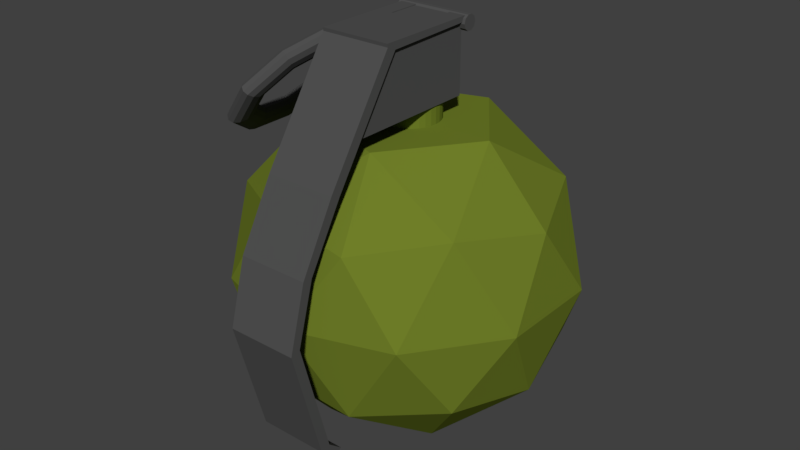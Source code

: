 # Source: Fragmentation_Grenade.blend  (saved by Blender 2.78.0; exported with 4.5.12 LTS)
import bpy
from mathutils import Matrix  # noqa: F401  (used for matrix-valued properties, if any)

bpy.ops.wm.read_factory_settings(use_empty=True)
scene = bpy.context.scene
scene.name = 'Scene'

# ---- collections
col_collection_1 = bpy.data.collections.new('Collection 1'); scene.collection.children.link(col_collection_1)

# ---- materials (node trees are filled in below, after node groups)
mat_grey = bpy.data.materials.new('Grey')
mat_grey.alpha_threshold = 0.0
mat_grey.use_transparent_shadow = False
mat_grey.diffuse_color = (0.08353, 0.08353, 0.08353, 1.0)
mat_grey.roughness = 0.5
mat_green = bpy.data.materials.new('Green')
mat_green.alpha_threshold = 0.0
mat_green.use_transparent_shadow = False
mat_green.diffuse_color = (0.1585, 0.2079, 0.02159, 1.0)
mat_green.roughness = 0.5
mat_green.line_color = (0.0, 0.0, 0.0, 1.0)

# ---- material node trees

# ---- world
world_world = bpy.data.worlds.new('World'); scene.world = world_world
world_world.color = (0.05088, 0.05088, 0.05088)
world_world.use_sun_shadow = False
world_world.sun_shadow_jitter_overblur = 0.0
world_world.cycles.sampling_method = 'MANUAL'

# ---- meshes
me_torus = bpy.data.meshes.new('Torus')
me_torus.from_pydata([(1.25, 0.0, 0.0), (1.217, 0.0, 0.125), (1.125, 0.0, 0.2165), (1.0, 0.0, 0.25), (0.875, 0.0, 0.2165), (0.7835, 0.0, 0.125), (0.75, 0.0, 3.062e-17), (0.7835, 0.0, -0.125), (0.875, 0.0, -0.2165), (1.0, 0.0, -0.25), (1.125, 0.0, -0.2165), (1.217, 0.0, -0.125), (0.9576, 0.8035, 0.0), (0.9319, 0.782, 0.125), (0.8618, 0.7231, 0.2165), (0.766, 0.6428, 0.25), (0.6703, 0.5624, 0.2165), (0.6002, 0.5036, 0.125), (0.5745, 0.4821, 3.062e-17), (0.6002, 0.5036, -0.125), (0.6703, 0.5624, -0.2165), (0.766, 0.6428, -0.25), (0.8618, 0.7231, -0.2165), (0.9319, 0.782, -0.125), (0.2171, 1.231, 0.0), (0.2112, 1.198, 0.125), (0.1954, 1.108, 0.2165), (0.1736, 0.9848, 0.25), (0.1519, 0.8617, 0.2165), (0.1361, 0.7716, 0.125), (0.1302, 0.7386, 3.062e-17), (0.1361, 0.7716, -0.125), (0.1519, 0.8617, -0.2165), (0.1736, 0.9848, -0.25), (0.1954, 1.108, -0.2165), (0.2112, 1.198, -0.125), (-0.625, 1.083, 0.0), (-0.6083, 1.054, 0.125), (-0.5625, 0.9743, 0.2165), (-0.5, 0.866, 0.25), (-0.4375, 0.7578, 0.2165), (-0.3917, 0.6785, 0.125), (-0.375, 0.6495, 3.062e-17), (-0.3917, 0.6785, -0.125), (-0.4375, 0.7578, -0.2165), (-0.5, 0.866, -0.25), (-0.5625, 0.9743, -0.2165), (-0.6083, 1.054, -0.125), (-1.175, 0.4275, 0.0), (-1.143, 0.4161, 0.125), (-1.057, 0.3848, 0.2165), (-0.9397, 0.342, 0.25), (-0.8222, 0.2993, 0.2165), (-0.7362, 0.268, 0.125), (-0.7048, 0.2565, 3.062e-17), (-0.7362, 0.268, -0.125), (-0.8222, 0.2993, -0.2165), (-0.9397, 0.342, -0.25), (-1.057, 0.3848, -0.2165), (-1.143, 0.4161, -0.125), (-1.175, -0.4275, 0.0), (-1.143, -0.4161, 0.125), (-1.057, -0.3848, 0.2165), (-0.9397, -0.342, 0.25), (-0.8222, -0.2993, 0.2165), (-0.7362, -0.268, 0.125), (-0.7048, -0.2565, 3.062e-17), (-0.7362, -0.268, -0.125), (-0.8222, -0.2993, -0.2165), (-0.9397, -0.342, -0.25), (-1.057, -0.3848, -0.2165), (-1.143, -0.4161, -0.125), (-0.625, -1.083, 0.0), (-0.6083, -1.054, 0.125), (-0.5625, -0.9743, 0.2165), (-0.5, -0.866, 0.25), (-0.4375, -0.7578, 0.2165), (-0.3917, -0.6785, 0.125), (-0.375, -0.6495, 3.062e-17), (-0.3917, -0.6785, -0.125), (-0.4375, -0.7578, -0.2165), (-0.5, -0.866, -0.25), (-0.5625, -0.9743, -0.2165), (-0.6083, -1.054, -0.125), (0.2171, -1.231, 0.0), (0.2112, -1.198, 0.125), (0.1954, -1.108, 0.2165), (0.1736, -0.9848, 0.25), (0.1519, -0.8617, 0.2165), (0.1361, -0.7716, 0.125), (0.1302, -0.7386, 3.062e-17), (0.1361, -0.7716, -0.125), (0.1519, -0.8617, -0.2165), (0.1736, -0.9848, -0.25), (0.1954, -1.108, -0.2165), (0.2112, -1.198, -0.125), (0.9576, -0.8035, 0.0), (0.9319, -0.782, 0.125), (0.8618, -0.7231, 0.2165), (0.766, -0.6428, 0.25), (0.6703, -0.5624, 0.2165), (0.6002, -0.5036, 0.125), (0.5745, -0.4821, 3.062e-17), (0.6002, -0.5036, -0.125), (0.6703, -0.5624, -0.2165), (0.766, -0.6428, -0.25), (0.8618, -0.7231, -0.2165), (0.9319, -0.782, -0.125), (1.087, 0.0912, 0.02717), (1.539, 0.0912, -0.8115), (1.054, 0.07733, -0.01743), (1.507, 0.07733, -0.8561), (1.034, 0.04103, -0.04499), (1.487, 0.04103, -0.8837), (1.034, -0.003845, -0.04499), (1.487, -0.003845, -0.8837), (1.054, -0.04015, -0.01743), (1.507, -0.04015, -0.8561), (1.087, -0.05401, 0.02717), (1.539, -0.05401, -0.8115), (1.119, -0.04015, 0.07176), (1.571, -0.04015, -0.7669), (1.139, -0.003845, 0.09932), (1.591, -0.003845, -0.7394), (1.139, 0.04103, 0.09932), (1.591, 0.04103, -0.7394), (1.119, 0.07733, 0.07176), (1.571, 0.07733, -0.7669)], [], [(0, 12, 13, 1), (1, 13, 14, 2), (2, 14, 15, 3), (3, 15, 16, 4), (4, 16, 17, 5), (5, 17, 18, 6), (6, 18, 19, 7), (7, 19, 20, 8), (8, 20, 21, 9), (9, 21, 22, 10), (10, 22, 23, 11), (0, 11, 23, 12), (12, 24, 25, 13), (13, 25, 26, 14), (14, 26, 27, 15), (15, 27, 28, 16), (16, 28, 29, 17), (17, 29, 30, 18), (18, 30, 31, 19), (19, 31, 32, 20), (20, 32, 33, 21), (21, 33, 34, 22), (22, 34, 35, 23), (23, 35, 24, 12), (24, 36, 37, 25), (25, 37, 38, 26), (26, 38, 39, 27), (27, 39, 40, 28), (28, 40, 41, 29), (29, 41, 42, 30), (30, 42, 43, 31), (31, 43, 44, 32), (32, 44, 45, 33), (33, 45, 46, 34), (34, 46, 47, 35), (35, 47, 36, 24), (36, 48, 49, 37), (37, 49, 50, 38), (38, 50, 51, 39), (39, 51, 52, 40), (40, 52, 53, 41), (41, 53, 54, 42), (42, 54, 55, 43), (43, 55, 56, 44), (44, 56, 57, 45), (45, 57, 58, 46), (46, 58, 59, 47), (47, 59, 48, 36), (48, 60, 61, 49), (49, 61, 62, 50), (50, 62, 63, 51), (51, 63, 64, 52), (52, 64, 65, 53), (53, 65, 66, 54), (54, 66, 67, 55), (55, 67, 68, 56), (56, 68, 69, 57), (57, 69, 70, 58), (58, 70, 71, 59), (59, 71, 60, 48), (60, 72, 73, 61), (61, 73, 74, 62), (62, 74, 75, 63), (63, 75, 76, 64), (64, 76, 77, 65), (65, 77, 78, 66), (66, 78, 79, 67), (67, 79, 80, 68), (68, 80, 81, 69), (69, 81, 82, 70), (70, 82, 83, 71), (71, 83, 72, 60), (72, 84, 85, 73), (73, 85, 86, 74), (74, 86, 87, 75), (75, 87, 88, 76), (76, 88, 89, 77), (77, 89, 90, 78), (78, 90, 91, 79), (79, 91, 92, 80), (80, 92, 93, 81), (81, 93, 94, 82), (82, 94, 95, 83), (83, 95, 84, 72), (84, 96, 97, 85), (85, 97, 98, 86), (86, 98, 99, 87), (87, 99, 100, 88), (88, 100, 101, 89), (89, 101, 102, 90), (90, 102, 103, 91), (91, 103, 104, 92), (92, 104, 105, 93), (93, 105, 106, 94), (94, 106, 107, 95), (95, 107, 96, 84), (96, 0, 1, 97), (97, 1, 2, 98), (98, 2, 3, 99), (99, 3, 4, 100), (100, 4, 5, 101), (101, 5, 6, 102), (102, 6, 7, 103), (103, 7, 8, 104), (104, 8, 9, 105), (105, 9, 10, 106), (106, 10, 11, 107), (107, 11, 0, 96), (108, 109, 111, 110), (110, 111, 113, 112), (112, 113, 115, 114), (114, 115, 117, 116), (116, 117, 119, 118), (118, 119, 121, 120), (120, 121, 123, 122), (122, 123, 125, 124), (111, 109, 127, 125, 123, 121, 119, 117, 115, 113), (124, 125, 127, 126), (126, 127, 109, 108), (108, 110, 112, 114, 116, 118, 120, 122, 124, 126)])
me_torus.materials.append(mat_grey)
me_torus.use_remesh_preserve_volume = False
me_torus.use_remesh_preserve_attributes = False
me_torus.use_mirror_vertex_groups = False
me_torus.update()
me_cylinder = bpy.data.meshes.new('Cylinder')
me_cylinder.from_pydata([(0.0, 1.099, -1.0), (0.0, 1.099, 1.0), (0.5878, 0.9084, -1.0), (0.5878, 0.9084, 1.0), (0.9511, 0.4084, -1.0), (0.9511, 0.4084, 1.0), (0.9511, -0.2096, -1.0), (0.9511, -0.2096, 1.0), (0.5878, -0.7096, -1.0), (0.5878, -0.7096, 1.0), (-8.742e-08, -0.9006, -1.0), (-8.742e-08, -0.9006, 1.0), (-0.5878, -0.7096, -1.0), (-0.5878, -0.7096, 1.0), (-0.9511, -0.2096, -1.0), (-0.9511, -0.2096, 1.0), (-0.9511, 0.4084, -1.0), (-0.9511, 0.4084, 1.0), (-0.5878, 0.9084, -1.0), (-0.5878, 0.9084, 1.0), (0.1021, -12.42, -0.9254), (-0.855, -12.37, -0.9254), (-0.1602, -0.3786, -0.9254), (-0.855, -0.3786, -0.9254), (0.1021, -12.42, 0.9254), (-0.855, -12.37, 0.9254), (-0.1602, -0.3786, 0.9254), (-0.855, -0.3786, 0.9254), (-0.4224, -13.64, -0.9254), (-0.855, -13.7, -0.9254), (-0.855, -13.7, 0.9254), (-0.4224, -13.64, 0.9254), (13.79, -21.5, -0.9254), (13.79, -21.5, 0.9254), (13.27, -22.72, -0.9254), (13.27, -22.72, 0.9254), (29.39, -28.35, -0.9254), (29.39, -28.35, 0.9254), (29.74, -29.63, -0.9254), (29.74, -29.63, 0.9254), (21.5, -27.35, 0.9254), (21.59, -26.1, 0.9254), (21.59, -26.1, -0.9254), (21.5, -27.35, -0.9254), (44.37, -24.34, -0.9254), (44.37, -24.34, 0.9254), (44.72, -25.63, -0.9254), (44.72, -25.63, 0.9254), (45.92, -22.45, -0.9254), (45.92, -22.45, 0.9254), (46.73, -23.5, -0.9254), (46.73, -23.5, 0.9254), (-0.06487, -4.756, -0.4953), (-0.855, -4.756, -0.4953), (-0.06487, -4.756, 0.4953), (-0.855, -4.756, 0.4953), (-0.1602, -0.3786, -0.4953), (-0.855, -0.3786, -0.4953), (-0.1602, -0.3786, 0.4953), (-0.855, -0.3786, 0.4953)], [], [(0, 1, 3, 2), (2, 3, 5, 4), (4, 5, 7, 6), (6, 7, 9, 8), (8, 9, 11, 10), (10, 11, 13, 12), (12, 13, 15, 14), (14, 15, 17, 16), (3, 1, 19, 17, 15, 13, 11, 9, 7, 5), (16, 17, 19, 18), (18, 19, 1, 0), (0, 2, 4, 6, 8, 10, 12, 14, 16, 18), (20, 21, 23, 22), (22, 23, 57, 56), (26, 27, 25, 24), (25, 21, 29, 30), (22, 56, 52, 54, 58, 26, 24, 20), (27, 59, 55, 53, 57, 23, 21, 25), (31, 30, 29, 28), (24, 25, 30, 31), (21, 20, 28, 29), (28, 20, 32, 34), (41, 40, 39, 37), (24, 31, 35, 33), (31, 28, 34, 35), (20, 24, 33, 32), (37, 39, 47, 45), (42, 41, 37, 36), (43, 42, 36, 38), (40, 43, 38, 39), (35, 34, 43, 40), (34, 32, 42, 43), (32, 33, 41, 42), (33, 35, 40, 41), (45, 47, 51, 49), (36, 37, 45, 44), (38, 36, 44, 46), (39, 38, 46, 47), (48, 49, 51, 50), (44, 45, 49, 48), (46, 44, 48, 50), (47, 46, 50, 51), (54, 55, 59, 58), (58, 59, 27, 26), (53, 52, 56, 57), (52, 53, 55, 54)])
me_cylinder.materials.append(mat_grey)
me_cylinder.use_remesh_preserve_volume = False
me_cylinder.use_remesh_preserve_attributes = False
me_cylinder.use_mirror_vertex_groups = False
me_cylinder.update()
me_icosphere = bpy.data.meshes.new('Icosphere')
me_icosphere.from_pydata([(0.0, 0.0, -1.0), (0.7236, -0.5257, -0.4472), (-0.2764, -0.8506, -0.4472), (-0.8944, 0.0, -0.4472), (-0.2764, 0.8506, -0.4472), (0.7236, 0.5257, -0.4472), (0.2764, -0.8506, 0.4472), (-0.7236, -0.5257, 0.4472), (-0.7236, 0.5257, 0.4472), (0.2764, 0.8506, 0.4472), (0.8944, 0.0, 0.4472), (0.0, 0.0, 0.8524), (-0.1625, -0.5, -0.8507), (0.4253, -0.309, -0.8507), (0.2629, -0.809, -0.5257), (0.8506, 0.0, -0.5257), (0.4253, 0.309, -0.8507), (-0.5257, 0.0, -0.8507), (-0.6882, -0.5, -0.5257), (-0.1625, 0.5, -0.8507), (-0.6882, 0.5, -0.5257), (0.2629, 0.809, -0.5257), (0.9511, -0.309, 0.0), (0.9511, 0.309, 0.0), (0.0, -1.0, 0.0), (0.5878, -0.809, 0.0), (-0.9511, -0.309, 0.0), (-0.5878, -0.809, 0.0), (-0.5878, 0.809, 0.0), (-0.9511, 0.309, 0.0), (0.5878, 0.809, 0.0), (0.0, 1.0, 0.0), (0.6882, -0.5, 0.5257), (-0.2629, -0.809, 0.5257), (-0.8506, 0.0, 0.5257), (-0.2629, 0.809, 0.5257), (0.6882, 0.5, 0.5257), (0.1625, -0.5, 0.8507), (0.5257, 0.0, 0.8507), (-0.4253, -0.309, 0.8507), (-0.4253, 0.309, 0.8507), (0.1625, 0.5, 0.8507), (4.383e-08, 0.1816, 0.8315), (4.383e-08, 0.1816, 1.014), (0.03542, 0.1781, 0.8315), (0.03542, 0.1781, 1.014), (0.06948, 0.1677, 0.8315), (0.06948, 0.1677, 1.014), (0.1009, 0.151, 0.8315), (0.1009, 0.151, 1.014), (0.1284, 0.1284, 0.8315), (0.1284, 0.1284, 1.014), (0.151, 0.1009, 0.8315), (0.151, 0.1009, 1.014), (0.1677, 0.06948, 0.8315), (0.1677, 0.06948, 1.014), (0.1781, 0.03542, 0.8315), (0.1781, 0.03542, 1.014), (0.1816, 2.744e-07, 0.8315), (0.1816, 2.744e-07, 1.014), (0.1781, -0.03542, 0.8315), (0.1781, -0.03542, 1.014), (0.1677, -0.06948, 0.8315), (0.1677, -0.06948, 1.014), (0.151, -0.1009, 0.8315), (0.151, -0.1009, 1.014), (0.1284, -0.1284, 0.8315), (0.1284, -0.1284, 1.014), (0.1009, -0.151, 0.8315), (0.1009, -0.151, 1.014), (0.06948, -0.1677, 0.8315), (0.06948, -0.1677, 1.014), (0.03542, -0.1781, 0.8315), (0.03542, -0.1781, 1.014), (-1.533e-08, -0.1816, 0.8315), (-1.533e-08, -0.1816, 1.014), (-0.03542, -0.1781, 0.8315), (-0.03542, -0.1781, 1.014), (-0.06948, -0.1677, 0.8315), (-0.06948, -0.1677, 1.014), (-0.1009, -0.151, 0.8315), (-0.1009, -0.151, 1.014), (-0.1284, -0.1284, 0.8315), (-0.1284, -0.1284, 1.014), (-0.151, -0.1009, 0.8315), (-0.151, -0.1009, 1.014), (-0.1677, -0.06948, 0.8315), (-0.1677, -0.06948, 1.014), (-0.1781, -0.03542, 0.8315), (-0.1781, -0.03542, 1.014), (-0.1816, 4.36e-07, 0.8315), (-0.1816, 4.36e-07, 1.014), (-0.1781, 0.03542, 0.8315), (-0.1781, 0.03542, 1.014), (-0.1677, 0.06948, 0.8315), (-0.1677, 0.06948, 1.014), (-0.151, 0.1009, 0.8315), (-0.151, 0.1009, 1.014), (-0.1284, 0.1284, 0.8315), (-0.1284, 0.1284, 1.014), (-0.1009, 0.151, 0.8315), (-0.1009, 0.151, 1.014), (-0.06948, 0.1677, 0.8315), (-0.06948, 0.1677, 1.014), (-0.03542, 0.1781, 0.8315), (-0.03542, 0.1781, 1.014), (-0.1892, -0.6353, 0.9588), (-0.1892, -0.3703, 1.391), (-0.1892, 0.1908, 0.9588), (-0.1892, 0.1908, 1.391), (0.1892, -0.6353, 0.9588), (0.1892, -0.3703, 1.391), (0.1892, 0.1908, 0.9588), (0.1892, 0.1908, 1.391)], [], [(0, 13, 12), (1, 13, 15), (0, 12, 17), (0, 17, 19), (0, 19, 16), (1, 15, 22), (2, 14, 24), (3, 18, 26), (4, 20, 28), (5, 21, 30), (1, 22, 25), (2, 24, 27), (3, 26, 29), (4, 28, 31), (5, 30, 23), (6, 32, 37), (7, 33, 39), (8, 34, 40), (9, 35, 41), (10, 36, 38), (38, 41, 11), (38, 36, 41), (36, 9, 41), (41, 40, 11), (41, 35, 40), (35, 8, 40), (40, 39, 11), (40, 34, 39), (34, 7, 39), (39, 37, 11), (39, 33, 37), (33, 6, 37), (37, 38, 11), (37, 32, 38), (32, 10, 38), (23, 36, 10), (23, 30, 36), (30, 9, 36), (31, 35, 9), (31, 28, 35), (28, 8, 35), (29, 34, 8), (29, 26, 34), (26, 7, 34), (27, 33, 7), (27, 24, 33), (24, 6, 33), (25, 32, 6), (25, 22, 32), (22, 10, 32), (30, 31, 9), (30, 21, 31), (21, 4, 31), (28, 29, 8), (28, 20, 29), (20, 3, 29), (26, 27, 7), (26, 18, 27), (18, 2, 27), (24, 25, 6), (24, 14, 25), (14, 1, 25), (22, 23, 10), (22, 15, 23), (15, 5, 23), (16, 21, 5), (16, 19, 21), (19, 4, 21), (19, 20, 4), (19, 17, 20), (17, 3, 20), (17, 18, 3), (17, 12, 18), (12, 2, 18), (15, 16, 5), (15, 13, 16), (13, 0, 16), (12, 14, 2), (12, 13, 14), (13, 1, 14), (42, 43, 45, 44), (44, 45, 47, 46), (46, 47, 49, 48), (48, 49, 51, 50), (50, 51, 53, 52), (52, 53, 55, 54), (54, 55, 57, 56), (56, 57, 59, 58), (58, 59, 61, 60), (60, 61, 63, 62), (62, 63, 65, 64), (64, 65, 67, 66), (66, 67, 69, 68), (68, 69, 71, 70), (70, 71, 73, 72), (72, 73, 75, 74), (74, 75, 77, 76), (76, 77, 79, 78), (78, 79, 81, 80), (80, 81, 83, 82), (82, 83, 85, 84), (84, 85, 87, 86), (86, 87, 89, 88), (88, 89, 91, 90), (90, 91, 93, 92), (92, 93, 95, 94), (94, 95, 97, 96), (96, 97, 99, 98), (98, 99, 101, 100), (100, 101, 103, 102), (45, 43, 105, 103, 101, 99, 97, 95, 93, 91, 89, 87, 85, 83, 81, 79, 77, 75, 73, 71, 69, 67, 65, 63, 61, 59, 57, 55, 53, 51, 49, 47), (102, 103, 105, 104), (104, 105, 43, 42), (42, 44, 46, 48, 50, 52, 54, 56, 58, 60, 62, 64, 66, 68, 70, 72, 74, 76, 78, 80, 82, 84, 86, 88, 90, 92, 94, 96, 98, 100, 102, 104), (106, 107, 109, 108), (108, 109, 113, 112), (112, 113, 111, 110), (110, 111, 107, 106), (108, 112, 110, 106), (113, 109, 107, 111)])
me_icosphere.polygons.foreach_set('material_index', [0, 0, 0, 0, 0, 0, 0, 0, 0, 0, 0, 0, 0, 0, 0, 0, 0, 0, 0, 0, 0, 0, 0, 0, 0, 0, 0, 0, 0, 0, 0, 0, 0, 0, 0, 0, 0, 0, 0, 0, 0, 0, 0, 0, 0, 0, 0, 0, 0, 0, 0, 0, 0, 0, 0, 0, 0, 0, 0, 0, 0, 0, 0, 0, 0, 0, 0, 0, 0, 0, 0, 0, 0, 0, 0, 0, 0, 0, 0, 0, 0, 0, 0, 0, 0, 0, 0, 0, 0, 0, 0, 0, 0, 0, 0, 0, 0, 0, 0, 0, 0, 0, 0, 0, 0, 0, 0, 0, 0, 0, 0, 0, 0, 0, 1, 1, 1, 1, 1, 1])
me_icosphere.materials.append(mat_green)
me_icosphere.materials.append(mat_grey)
me_icosphere.use_remesh_preserve_volume = False
me_icosphere.use_remesh_preserve_attributes = False
me_icosphere.use_mirror_vertex_groups = False
me_icosphere.update()

# ---- objects
ob_torus = bpy.data.objects.new('Torus', me_torus)
ob_lug = bpy.data.objects.new('Lug', me_cylinder)
ob_body = bpy.data.objects.new('Body', me_icosphere)

# ---- transforms, parenting, visibility, modifiers, constraints
ob_torus.location = (-0.5604, -0.2768, 1.012)
ob_torus.rotation_euler = (2.167e-08, -0.859, 4.362e-08)
ob_torus.scale = (0.3431, 0.3431, 0.2144)
ob_torus.show_in_front = True
ob_torus.lineart.crease_threshold = 0.0
ob_lug.location = (3.012e-16, 0.2093, 1.357)
ob_lug.rotation_euler = (-0.0, 1.571, 0.0)
ob_lug.scale = (0.04582, 0.04582, 0.2262)
ob_lug.show_in_front = True
ob_lug.lineart.crease_threshold = 0.0
ob_body.location = (0.0, 0.0, 0.0)
ob_body.show_in_front = True
ob_body.lineart.crease_threshold = 0.0

# ---- collection membership
col_collection_1.objects.link(ob_torus)
col_collection_1.objects.link(ob_lug)
col_collection_1.objects.link(ob_body)

# ---- scene / render settings (as saved in the file)
scene.frame_start = 1; scene.frame_end = 250; scene.frame_set(1)
scene.render.engine = 'BLENDER_EEVEE_NEXT'
scene.render.resolution_percentage = 50
scene.render.dither_intensity = 0.0
scene.cycles.use_denoising = False
scene.cycles.samples = 128
scene.cycles.sampling_pattern = 'TABULATED_SOBOL'
scene.cycles.light_sampling_threshold = 0.0
scene.cycles.use_adaptive_sampling = False
scene.cycles.use_light_tree = False
scene.cycles.blur_glossy = 0.0
scene.cycles.sample_clamp_indirect = 0.0
scene.view_settings.view_transform = 'Standard'
bpy.context.view_layer.update()

# ---- added for rendering (the .blend has no active camera and no usable light): camera, sun
cam_auto = bpy.data.cameras.new('AutoCamera')
cam_auto.lens = 50.0
cam_auto.sensor_width = 36.0
cam_auto.clip_end = 1000.0
ob_auto_camera = bpy.data.objects.new('AutoCamera', cam_auto)
scene.collection.objects.link(ob_auto_camera)
ob_auto_camera.location = (3.49703, -4.27063, 3.02769)
ob_auto_camera.rotation_euler = (1.09748, -7.21219e-08, 0.694738)
scene.camera = ob_auto_camera
light_auto_sun = bpy.data.lights.new('AutoSun', 'SUN')
light_auto_sun.energy = 3.0
light_auto_sun.angle = 0.0523599
ob_auto_sun = bpy.data.objects.new('AutoSun', light_auto_sun)
scene.collection.objects.link(ob_auto_sun)
ob_auto_sun.rotation_euler = (0.872665, 0.174533, 0.523599)
bpy.context.view_layer.update()
